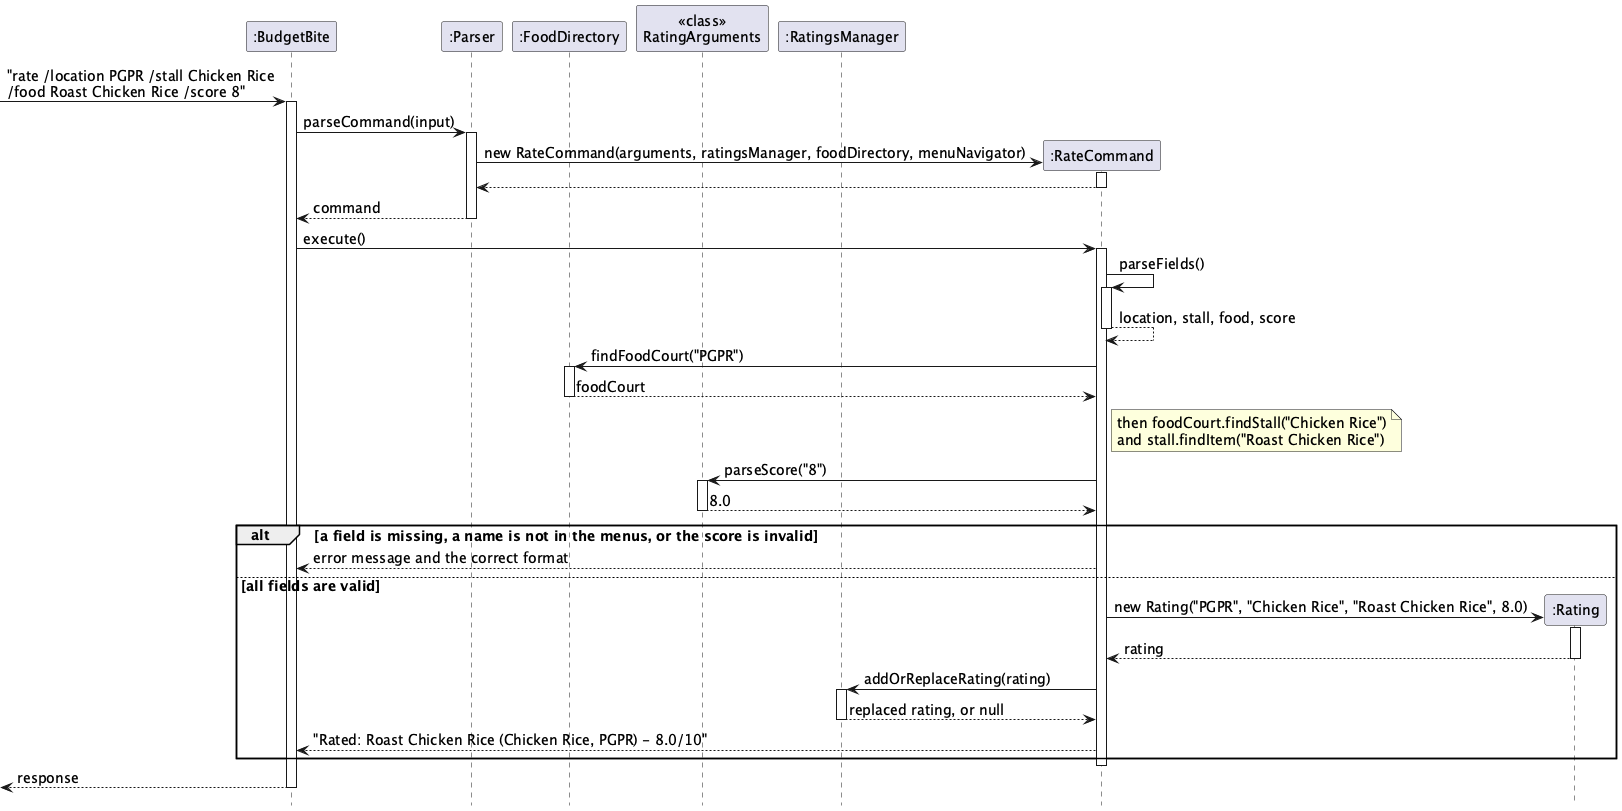

The diagram above was rendered by PlantUML. Its source (embedded in the PNG):
@startuml
' rate /location PGPR /stall Chicken Rice /food Roast Chicken Rice /score 8
skinparam shadowing false
skinparam defaultFontSize 14
hide footbox

participant ":BudgetBite" as B
participant ":Parser" as P
participant ":FoodDirectory" as D
participant "<<class>>\nRatingArguments" as A
participant ":RatingsManager" as M

[-> B : "rate /location PGPR /stall Chicken Rice\n/food Roast Chicken Rice /score 8"
activate B
B -> P : parseCommand(input)
activate P
create ":RateCommand" as C
P -> C : new RateCommand(arguments, ratingsManager, foodDirectory, menuNavigator)
activate C
C --> P
deactivate C
P --> B : command
deactivate P

B -> C : execute()
activate C
C -> C : parseFields()
activate C
C --> C : location, stall, food, score
deactivate C

C -> D : findFoodCourt("PGPR")
activate D
D --> C : foodCourt
deactivate D
note right of C
  then foodCourt.findStall("Chicken Rice")
  and stall.findItem("Roast Chicken Rice")
end note

C -> A : parseScore("8")
activate A
A --> C : 8.0
deactivate A

alt a field is missing, a name is not in the menus, or the score is invalid
    C --> B : error message and the correct format
else all fields are valid
    create ":Rating" as R
    C -> R : new Rating("PGPR", "Chicken Rice", "Roast Chicken Rice", 8.0)
    activate R
    R --> C : rating
    deactivate R
    C -> M : addOrReplaceRating(rating)
    activate M
    M --> C : replaced rating, or null
    deactivate M
    C --> B : "Rated: Roast Chicken Rice (Chicken Rice, PGPR) - 8.0/10"
end
deactivate C

[<-- B : response
deactivate B
@enduml